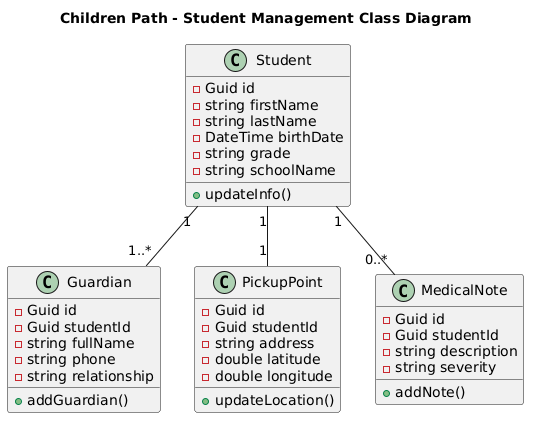

The diagram above was rendered by PlantUML. Its source (embedded in the PNG):
@startuml
title Children Path - Student Management Class Diagram

class Student {
  - Guid id
  - string firstName
  - string lastName
  - DateTime birthDate
  - string grade
  - string schoolName
  + updateInfo()
}

class Guardian {
  - Guid id
  - Guid studentId
  - string fullName
  - string phone
  - string relationship
  + addGuardian()
}

class PickupPoint {
  - Guid id
  - Guid studentId
  - string address
  - double latitude
  - double longitude
  + updateLocation()
}

class MedicalNote {
  - Guid id
  - Guid studentId
  - string description
  - string severity
  + addNote()
}

Student "1" -- "1..*" Guardian
Student "1" -- "1" PickupPoint
Student "1" -- "0..*" MedicalNote
@enduml